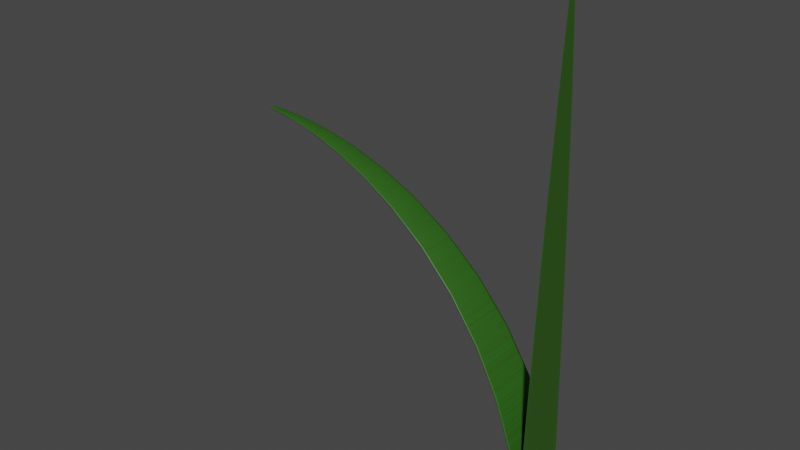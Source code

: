 # Source: quit.blend  (saved by Blender 4.0.36; exported with 4.5.12 LTS)
import bpy
from mathutils import Matrix  # noqa: F401  (used for matrix-valued properties, if any)

bpy.ops.wm.read_factory_settings(use_empty=True)
scene = bpy.context.scene
scene.name = 'Scene'

# ---- collections
col_collection = bpy.data.collections.new('Collection'); scene.collection.children.link(col_collection)

# ---- images (referenced by path relative to the original .blend; pixels are not part of the script)
import os
ASSET_DIR = os.environ.get("B2B_ASSET_DIR", "")  # directory of the original .blend (textures are referenced by path, not embedded)
HERE = os.path.dirname(os.path.abspath(__file__))  # packed textures are extracted next to this script under _unpacked/

def load_image(name, relpath, width, height, colorspace="sRGB"):
    """Load a texture the original file referenced (path relative to the .blend, or extracted next to this script)."""
    p = next((c for c in (os.path.join(HERE, relpath), os.path.join(ASSET_DIR, relpath)) if relpath and os.path.exists(c)), "")
    if p:
        img = bpy.data.images.load(p, check_existing=True)
        img.name = name
    else:  # same state as the original file: an image datablock whose file is absent (Cycles renders it pink)
        img = bpy.data.images.new(name, width, height)
        img.source = "FILE"
        img.filepath = "//" + (relpath or name)
    img.colorspace_settings.name = colorspace
    return img
img_grasscolor = load_image('GrassColor', 'LeafColor.png', 1024, 1024, 'sRGB')

# ---- materials (node trees are filled in below, after node groups)
mat_grass = bpy.data.materials.new('Grass')

# ---- material node trees
mat_grass.use_nodes = True; mat_grass.node_tree.nodes.clear()
_N = mat_grass.node_tree.nodes; _L = mat_grass.node_tree.links
n0 = _N.new('ShaderNodeTexCoord'); n0.name = 'Texture Coordinate'; n0.location = (-598, 177)
n1 = _N.new('ShaderNodeOutputMaterial'); n1.name = 'Material Output'; n1.location = (812, 263)
n2 = _N.new('ShaderNodeBsdfPrincipled'); n2.name = 'Principled BSDF'; n2.location = (426, 271)
n2.distribution = 'GGX'
n2.subsurface_method = 'RANDOM_WALK_SKIN'
n2.inputs[3].default_value = 1.45
n2.inputs[27].default_value = (0.0, 0.0, 0.0, 1.0)
n2.inputs[28].default_value = 1.0
n3 = _N.new('ShaderNodeMapping'); n3.name = 'Mapping'; n3.location = (-393, 226)
n3.inputs[1].default_value = (0.0, 2.7, 0.0)
n3.inputs[3].default_value = (20.0, 5.96e-08, -5.96e-08)
n4 = _N.new('ShaderNodeTexVoronoi'); n4.name = 'Voronoi Texture'; n4.location = (-173, 206)
n4.feature = 'DISTANCE_TO_EDGE'
n4.inputs[8].default_value = 0.5917
n5 = _N.new('ShaderNodeTexImage'); n5.name = 'Image Texture'; n5.location = (70, -23)
n5.image = img_grasscolor
n6 = _N.new('ShaderNodeValToRGB'); n6.name = 'Color Ramp'; n6.location = (86, 230)
while len(n6.color_ramp.elements) > 1: n6.color_ramp.elements.remove(n6.color_ramp.elements[-1])
n6.color_ramp.elements[0].position = 0.0; n6.color_ramp.elements[0].color = (0.02901, 0.1005, 0.007963, 1.0)
_e = n6.color_ramp.elements.new(1.0); _e.color = (0.005692, 0.2204, 0.01681, 1.0)
_L.new(n2.outputs[0], n1.inputs[0])
_L.new(n0.outputs[3], n3.inputs[0])
_L.new(n3.outputs[0], n4.inputs[0])
_L.new(n4.outputs[0], n6.inputs[0])
_L.new(n6.outputs[0], n2.inputs[0])
n1.is_active_output = True

# ---- world
world_world = bpy.data.worlds.new('World'); scene.world = world_world
world_world.use_nodes = True; world_world.node_tree.nodes.clear()
_N = world_world.node_tree.nodes; _L = world_world.node_tree.links
n0 = _N.new('ShaderNodeOutputWorld'); n0.name = 'World Output'; n0.location = (300, 300)
n1 = _N.new('ShaderNodeBackground'); n1.name = 'Background'; n1.location = (10, 300)
n1.inputs[0].default_value = (0.05088, 0.05088, 0.05088, 1.0)
_L.new(n1.outputs[0], n0.inputs[0])
n0.is_active_output = True
world_world.color = (0.05088, 0.05088, 0.05088)
world_world.use_sun_shadow = False
world_world.sun_shadow_jitter_overblur = 0.0

# ---- meshes
me_plane = bpy.data.meshes.new('Plane')
me_plane.from_pydata([(7.898e-09, -1.178, 0.003002), (-9.506e-08, 1.178, 0.003002), (8.646e-07, -0.04901, 20.73), (8.55e-07, -0.08506, 20.48), (8.452e-07, -0.1134, 20.22), (8.34e-07, -0.1406, 19.94), (8.189e-07, -0.175, 19.56), (7.987e-07, -0.2184, 19.05), (7.718e-07, -0.2725, 18.38), (7.369e-07, -0.3384, 17.52), (6.927e-07, -0.4164, 16.43), (6.387e-07, -0.5057, 15.1), (5.747e-07, -0.6042, 13.54), (5.018e-07, -0.7084, 11.77), (4.222e-07, -0.8134, 9.844), (3.39e-07, -0.9138, 7.841), (2.563e-07, -1.004, 5.859), (1.783e-07, -1.078, 4.001), (1.091e-07, -1.132, 2.364), (1.014e-08, 1.132, 2.364), (8.408e-08, 1.078, 4.001), (1.685e-07, 1.004, 5.859), (2.591e-07, 0.9138, 7.841), (3.51e-07, 0.8134, 9.844), (4.398e-07, 0.7084, 11.77), (5.218e-07, 0.6042, 13.54), (5.944e-07, 0.5057, 15.1), (6.563e-07, 0.4164, 16.43), (7.073e-07, 0.3384, 17.52), (7.48e-07, 0.2725, 18.38), (7.796e-07, 0.2184, 19.05), (8.036e-07, 0.175, 19.56), (8.217e-07, 0.1406, 19.94), (8.353e-07, 0.1134, 20.22), (8.476e-07, 0.08506, 20.48), (8.603e-07, 0.04901, 20.73), (6.545e-09, -1.147, 0.003002), (-9.37e-08, 1.147, 0.003002), (1.144e-08, 1.103, 2.364), (1.078e-07, -1.103, 2.364), (8.532e-08, 1.049, 4.001), (1.771e-07, -1.049, 4.001), (1.697e-07, 0.9772, 5.859), (2.551e-07, -0.9772, 5.859), (2.602e-07, 0.8897, 7.841), (3.379e-07, -0.8897, 7.841), (3.52e-07, 0.792, 9.844), (4.212e-07, -0.792, 9.844), (4.407e-07, 0.6897, 11.77), (5.01e-07, -0.6897, 11.77), (5.225e-07, 0.5883, 13.54), (5.74e-07, -0.5883, 13.54), (5.95e-07, 0.4924, 15.1), (6.381e-07, -0.4924, 15.1), (6.568e-07, 0.4054, 16.43), (6.923e-07, -0.4054, 16.43), (7.077e-07, 0.3295, 17.52), (7.365e-07, -0.3295, 17.52), (7.483e-07, 0.2653, 18.38), (7.715e-07, -0.2653, 18.38), (7.798e-07, 0.2127, 19.05), (7.984e-07, -0.2127, 19.05), (8.038e-07, 0.1704, 19.56), (8.187e-07, -0.1704, 19.56), (8.219e-07, 0.1369, 19.94), (8.339e-07, -0.1369, 19.94), (8.354e-07, 0.1104, 20.22), (8.451e-07, -0.1104, 20.22), (8.477e-07, 0.08283, 20.48), (8.549e-07, -0.08283, 20.48), (8.604e-07, 0.04772, 20.73), (8.646e-07, -0.04772, 20.73)], [], [(37, 1, 19, 38), (38, 19, 20, 40), (40, 20, 21, 42), (42, 21, 22, 44), (44, 22, 23, 46), (46, 23, 24, 48), (48, 24, 25, 50), (50, 25, 26, 52), (52, 26, 27, 54), (54, 27, 28, 56), (56, 28, 29, 58), (58, 29, 30, 60), (60, 30, 31, 62), (62, 31, 32, 64), (64, 32, 33, 66), (66, 33, 34, 68), (68, 34, 35, 70), (3, 69, 71, 2), (69, 68, 70, 71), (4, 67, 69, 3), (67, 66, 68, 69), (5, 65, 67, 4), (65, 64, 66, 67), (6, 63, 65, 5), (63, 62, 64, 65), (7, 61, 63, 6), (61, 60, 62, 63), (8, 59, 61, 7), (59, 58, 60, 61), (9, 57, 59, 8), (57, 56, 58, 59), (10, 55, 57, 9), (55, 54, 56, 57), (11, 53, 55, 10), (53, 52, 54, 55), (12, 51, 53, 11), (51, 50, 52, 53), (13, 49, 51, 12), (49, 48, 50, 51), (14, 47, 49, 13), (47, 46, 48, 49), (15, 45, 47, 14), (45, 44, 46, 47), (16, 43, 45, 15), (43, 42, 44, 45), (17, 41, 43, 16), (41, 40, 42, 43), (18, 39, 41, 17), (39, 38, 40, 41), (0, 36, 39, 18), (36, 37, 38, 39)])
_uv = me_plane.uv_layers.new(name='UVMap')
_uv.uv.foreach_set('vector', [0.05535, -8.516e-09, 0.05609, -8.516e-09, 0.05501, 0.1125, 0.0543, 0.1125, 0.0543, 0.1125, 0.05501, 0.1125, 0.05371, 0.1904, 0.05303, 0.1904, 0.05303, 0.1904, 0.05371, 0.1904, 0.05194, 0.2789, 0.05131, 0.2789, 0.05131, 0.2789, 0.05194, 0.2789, 0.0498, 0.3733, 0.04923, 0.3733, 0.04923, 0.3733, 0.0498, 0.3733, 0.04741, 0.4687, 0.0469, 0.4687, 0.0469, 0.4687, 0.04741, 0.4687, 0.04491, 0.5605, 0.04447, 0.5605, 0.04447, 0.5605, 0.04491, 0.5605, 0.04243, 0.6448, 0.04205, 0.6448, 0.04205, 0.6448, 0.04243, 0.6448, 0.04009, 0.7192, 0.03977, 0.7192, 0.03977, 0.7192, 0.04009, 0.7192, 0.03796, 0.7824, 0.0377, 0.7824, 0.0377, 0.7824, 0.03796, 0.7824, 0.0361, 0.8342, 0.03589, 0.8342, 0.03589, 0.8342, 0.0361, 0.8342, 0.03453, 0.8754, 0.03436, 0.8754, 0.03436, 0.8754, 0.03453, 0.8754, 0.03325, 0.9073, 0.03311, 0.9073, 0.03311, 0.9073, 0.03325, 0.9073, 0.03221, 0.9314, 0.0321, 0.9314, 0.0321, 0.9314, 0.03221, 0.9314, 0.03139, 0.9495, 0.0313, 0.9495, 0.0313, 0.9495, 0.03139, 0.9495, 0.03074, 0.963, 0.03067, 0.963, 0.03067, 0.963, 0.03074, 0.963, 0.03007, 0.975, 0.03002, 0.975, 0.03002, 0.975, 0.03007, 0.975, 0.02921, 0.9872, 0.02918, 0.9872, 0.02602, 0.975, 0.02607, 0.975, 0.02691, 0.9872, 0.02688, 0.9872, 0.02607, 0.975, 0.03002, 0.975, 0.02918, 0.9872, 0.02691, 0.9872, 0.02534, 0.963, 0.02541, 0.963, 0.02607, 0.975, 0.02602, 0.975, 0.02541, 0.963, 0.03067, 0.963, 0.03002, 0.975, 0.02607, 0.975, 0.0247, 0.9495, 0.02478, 0.9495, 0.02541, 0.963, 0.02534, 0.963, 0.02478, 0.9495, 0.0313, 0.9495, 0.03067, 0.963, 0.02541, 0.963, 0.02388, 0.9314, 0.02399, 0.9314, 0.02478, 0.9495, 0.0247, 0.9495, 0.02399, 0.9314, 0.0321, 0.9314, 0.0313, 0.9495, 0.02478, 0.9495, 0.02284, 0.9073, 0.02298, 0.9073, 0.02399, 0.9314, 0.02388, 0.9314, 0.02298, 0.9073, 0.03311, 0.9073, 0.0321, 0.9314, 0.02399, 0.9314, 0.02155, 0.8754, 0.02173, 0.8754, 0.02298, 0.9073, 0.02284, 0.9073, 0.02173, 0.8754, 0.03436, 0.8754, 0.03311, 0.9073, 0.02298, 0.9073, 0.01999, 0.8342, 0.0202, 0.8342, 0.02173, 0.8754, 0.02155, 0.8754, 0.0202, 0.8342, 0.03589, 0.8342, 0.03436, 0.8754, 0.02173, 0.8754, 0.01813, 0.7824, 0.01839, 0.7824, 0.0202, 0.8342, 0.01999, 0.8342, 0.01839, 0.7824, 0.0377, 0.7824, 0.03589, 0.8342, 0.0202, 0.8342, 0.016, 0.7192, 0.01632, 0.7192, 0.01839, 0.7824, 0.01813, 0.7824, 0.01632, 0.7192, 0.03977, 0.7192, 0.0377, 0.7824, 0.01839, 0.7824, 0.01366, 0.6448, 0.01403, 0.6448, 0.01632, 0.7192, 0.016, 0.7192, 0.01403, 0.6448, 0.04205, 0.6448, 0.03977, 0.7192, 0.01632, 0.7192, 0.01118, 0.5605, 0.01162, 0.5605, 0.01403, 0.6448, 0.01366, 0.6448, 0.01162, 0.5605, 0.04447, 0.5605, 0.04205, 0.6448, 0.01403, 0.6448, 0.008674, 0.4687, 0.009183, 0.4687, 0.01162, 0.5605, 0.01118, 0.5605, 0.009183, 0.4687, 0.0469, 0.4687, 0.04447, 0.5605, 0.01162, 0.5605, 0.006285, 0.3733, 0.006856, 0.3733, 0.009183, 0.4687, 0.008674, 0.4687, 0.006856, 0.3733, 0.04923, 0.3733, 0.0469, 0.4687, 0.009183, 0.4687, 0.004145, 0.2789, 0.004773, 0.2789, 0.006856, 0.3733, 0.006285, 0.3733, 0.004773, 0.2789, 0.05131, 0.2789, 0.04923, 0.3733, 0.006856, 0.3733, 0.002379, 0.1904, 0.003053, 0.1904, 0.004773, 0.2789, 0.004145, 0.2789, 0.003053, 0.1904, 0.05303, 0.1904, 0.05131, 0.2789, 0.004773, 0.2789, 0.00108, 0.1125, 0.001788, 0.1125, 0.003053, 0.1904, 0.002379, 0.1904, 0.001788, 0.1125, 0.0543, 0.1125, 0.05303, 0.1904, 0.003053, 0.1904, 0.0, -8.516e-09, 0.0007371, -8.516e-09, 0.001788, 0.1125, 0.00108, 0.1125, 0.0007371, -8.516e-09, 0.05535, -8.516e-09, 0.0543, 0.1125, 0.001788, 0.1125])
me_plane.materials.append(mat_grass)
me_plane.use_mirror_x = True
me_plane.update()
me_plane_001 = bpy.data.meshes.new('Plane.001')
me_plane_001.from_pydata([(7.898e-09, -1.178, 0.003002), (-9.506e-08, 1.178, 0.003002), (-12.85, -5.618e-07, 13.33), (-12.6, -0.1134, 13.33), (-12.32, -0.1406, 13.32), (-11.94, -0.175, 13.28), (-11.44, -0.2184, 13.22), (-10.78, -0.2725, 13.1), (-9.934, -0.3384, 12.91), (-8.895, -0.4164, 12.59), (-7.669, -0.5057, 12.08), (-6.297, -0.6042, 11.34), (-4.86, -0.7084, 10.31), (-3.467, -0.8134, 8.977), (-2.236, -0.9138, 7.399), (-1.265, -1.004, 5.673), (-0.5949, -1.078, 3.942), (-0.2087, -1.132, 2.352), (-0.2087, 1.132, 2.352), (-0.5949, 1.078, 3.942), (-1.265, 1.004, 5.673), (-2.236, 0.9138, 7.399), (-3.467, 0.8134, 8.977), (-4.86, 0.7084, 10.31), (-6.297, 0.6042, 11.34), (-7.669, 0.5057, 12.08), (-8.895, 0.4164, 12.59), (-9.934, 0.3384, 12.91), (-10.78, 0.2725, 13.1), (-11.44, 0.2184, 13.22), (-11.94, 0.175, 13.28), (-12.32, 0.1406, 13.32), (-12.6, 0.1134, 13.33), (-0.04, -1.178, 0.002993), (-0.04, 1.178, 0.002993), (-12.6, -0.1134, 13.29), (-12.32, -0.1406, 13.28), (-11.94, -0.175, 13.24), (-11.44, -0.2184, 13.18), (-10.78, -0.2725, 13.07), (-9.945, -0.3384, 12.87), (-8.909, -0.4164, 12.55), (-7.686, -0.5057, 12.05), (-6.318, -0.6042, 11.3), (-4.885, -0.7084, 10.27), (-3.496, -0.8134, 8.95), (-2.27, -0.9138, 7.376), (-1.301, -1.004, 5.656), (-0.6331, -1.078, 3.93), (-0.2481, -1.132, 2.345), (-0.2481, 1.132, 2.345), (-0.6331, 1.078, 3.93), (-1.301, 1.004, 5.656), (-2.27, 0.9138, 7.376), (-3.496, 0.8134, 8.95), (-4.885, 0.7084, 10.27), (-6.318, 0.6042, 11.3), (-7.686, 0.5057, 12.05), (-8.909, 0.4164, 12.55), (-9.945, 0.3384, 12.87), (-10.78, 0.2725, 13.07), (-11.44, 0.2184, 13.18), (-11.94, 0.175, 13.24), (-12.32, 0.1406, 13.28), (-12.6, 0.1134, 13.29), (3.608e-09, -1.08, 0.003002), (-9.077e-08, 1.08, 0.003002), (-0.2087, 1.038, 2.352), (-0.2087, -1.038, 2.352), (-0.5949, 0.988, 3.942), (-0.5949, -0.988, 3.942), (-1.265, 0.92, 5.673), (-1.265, -0.92, 5.673), (-2.236, 0.8376, 7.399), (-2.236, -0.8376, 7.399), (-3.467, 0.7456, 8.977), (-3.467, -0.7456, 8.977), (-4.86, 0.6493, 10.31), (-4.86, -0.6493, 10.31), (-6.297, 0.5538, 11.34), (-6.297, -0.5538, 11.34), (-7.669, 0.4635, 12.08), (-7.669, -0.4635, 12.08), (-8.895, 0.3817, 12.59), (-8.895, -0.3817, 12.59), (-9.934, 0.3102, 12.91), (-9.934, -0.3102, 12.91), (-10.78, 0.2498, 13.1), (-10.78, -0.2498, 13.1), (-11.44, 0.2002, 13.22), (-11.44, -0.2002, 13.22), (-11.94, 0.1604, 13.28), (-11.94, -0.1604, 13.28), (-12.32, 0.1289, 13.32), (-12.32, -0.1289, 13.32), (-12.6, 0.1039, 13.33), (-12.6, -0.1039, 13.33), (-0.04, -1.08, 0.002993), (-0.04, 1.08, 0.002993), (-0.2481, 1.038, 2.345), (-0.2481, -1.038, 2.345), (-0.6331, 0.988, 3.93), (-0.6331, -0.988, 3.93), (-1.301, 0.92, 5.656), (-1.301, -0.92, 5.656), (-2.27, 0.8376, 7.376), (-2.27, -0.8376, 7.376), (-3.496, 0.7456, 8.95), (-3.496, -0.7456, 8.95), (-4.885, 0.6493, 10.27), (-4.885, -0.6493, 10.27), (-6.318, 0.5538, 11.3), (-6.318, -0.5538, 11.3), (-7.686, 0.4635, 12.05), (-7.686, -0.4635, 12.05), (-8.909, 0.3817, 12.55), (-8.909, -0.3817, 12.55), (-9.945, 0.3102, 12.87), (-9.945, -0.3102, 12.87), (-10.78, 0.2498, 13.07), (-10.78, -0.2498, 13.07), (-11.44, 0.2002, 13.18), (-11.44, -0.2002, 13.18), (-11.94, 0.1604, 13.24), (-11.94, -0.1604, 13.24), (-12.32, 0.1289, 13.28), (-12.32, -0.1289, 13.28), (-12.6, 0.1039, 13.29), (-12.6, -0.1039, 13.29)], [], [(66, 1, 18, 67), (67, 18, 19, 69), (69, 19, 20, 71), (71, 20, 21, 73), (73, 21, 22, 75), (75, 22, 23, 77), (77, 23, 24, 79), (79, 24, 25, 81), (81, 25, 26, 83), (83, 26, 27, 85), (85, 27, 28, 87), (87, 28, 29, 89), (89, 29, 30, 91), (91, 30, 31, 93), (93, 31, 32, 95), (95, 32, 2), (98, 99, 50, 34), (99, 101, 51, 50), (101, 103, 52, 51), (103, 105, 53, 52), (105, 107, 54, 53), (107, 109, 55, 54), (109, 111, 56, 55), (111, 113, 57, 56), (113, 115, 58, 57), (115, 117, 59, 58), (117, 119, 60, 59), (119, 121, 61, 60), (121, 123, 62, 61), (123, 125, 63, 62), (125, 127, 64, 63), (127, 2, 64), (0, 17, 49, 33), (65, 0, 33, 97), (3, 2, 35), (4, 3, 35, 36), (5, 4, 36, 37), (6, 5, 37, 38), (7, 6, 38, 39), (8, 7, 39, 40), (9, 8, 40, 41), (10, 9, 41, 42), (11, 10, 42, 43), (12, 11, 43, 44), (13, 12, 44, 45), (14, 13, 45, 46), (15, 14, 46, 47), (16, 15, 47, 48), (17, 16, 48, 49), (18, 1, 34, 50), (19, 18, 50, 51), (20, 19, 51, 52), (21, 20, 52, 53), (22, 21, 53, 54), (23, 22, 54, 55), (24, 23, 55, 56), (25, 24, 56, 57), (26, 25, 57, 58), (27, 26, 58, 59), (28, 27, 59, 60), (29, 28, 60, 61), (30, 29, 61, 62), (31, 30, 62, 63), (32, 31, 63, 64), (2, 32, 64), (1, 66, 98, 34), (66, 65, 97, 98), (35, 2, 128), (128, 2, 127), (36, 35, 128, 126), (126, 128, 127, 125), (37, 36, 126, 124), (124, 126, 125, 123), (38, 37, 124, 122), (122, 124, 123, 121), (39, 38, 122, 120), (120, 122, 121, 119), (40, 39, 120, 118), (118, 120, 119, 117), (41, 40, 118, 116), (116, 118, 117, 115), (42, 41, 116, 114), (114, 116, 115, 113), (43, 42, 114, 112), (112, 114, 113, 111), (44, 43, 112, 110), (110, 112, 111, 109), (45, 44, 110, 108), (108, 110, 109, 107), (46, 45, 108, 106), (106, 108, 107, 105), (47, 46, 106, 104), (104, 106, 105, 103), (48, 47, 104, 102), (102, 104, 103, 101), (49, 48, 102, 100), (100, 102, 101, 99), (33, 49, 100, 97), (97, 100, 99, 98), (3, 96, 2), (96, 95, 2), (4, 94, 96, 3), (94, 93, 95, 96), (5, 92, 94, 4), (92, 91, 93, 94), (6, 90, 92, 5), (90, 89, 91, 92), (7, 88, 90, 6), (88, 87, 89, 90), (8, 86, 88, 7), (86, 85, 87, 88), (9, 84, 86, 8), (84, 83, 85, 86), (10, 82, 84, 9), (82, 81, 83, 84), (11, 80, 82, 10), (80, 79, 81, 82), (12, 78, 80, 11), (78, 77, 79, 80), (13, 76, 78, 12), (76, 75, 77, 78), (14, 74, 76, 13), (74, 73, 75, 76), (15, 72, 74, 14), (72, 71, 73, 74), (16, 70, 72, 15), (70, 69, 71, 72), (17, 68, 70, 16), (68, 67, 69, 70), (0, 65, 68, 17), (65, 66, 67, 68)])
_uv = me_plane_001.uv_layers.new(name='UVMap')
_uv.uv.foreach_set('vector', [0.05513, 1.754e-08, 0.05753, 1.689e-08, 0.05642, 0.1153, 0.05411, 0.1153, 0.05411, 0.1153, 0.05642, 0.1153, 0.05509, 0.1953, 0.05289, 0.1953, 0.05289, 0.1953, 0.05509, 0.1953, 0.05328, 0.2861, 0.05123, 0.2861, 0.05123, 0.2861, 0.05328, 0.2861, 0.05108, 0.3829, 0.04922, 0.3829, 0.04922, 0.3829, 0.05108, 0.3829, 0.04863, 0.4807, 0.04697, 0.4807, 0.04697, 0.4807, 0.04863, 0.4807, 0.04606, 0.5748, 0.04462, 0.5748, 0.04462, 0.5748, 0.04606, 0.5748, 0.04352, 0.6614, 0.04229, 0.6614, 0.04229, 0.6614, 0.04352, 0.6614, 0.04111, 0.7377, 0.04008, 0.7377, 0.04008, 0.7377, 0.04111, 0.7377, 0.03893, 0.8025, 0.03808, 0.8025, 0.03808, 0.8025, 0.03893, 0.8025, 0.03703, 0.8556, 0.03634, 0.8556, 0.03634, 0.8556, 0.03703, 0.8556, 0.03542, 0.8979, 0.03486, 0.8979, 0.03486, 0.8979, 0.03542, 0.8979, 0.0341, 0.9305, 0.03365, 0.9305, 0.03365, 0.9305, 0.0341, 0.9305, 0.03304, 0.9553, 0.03268, 0.9553, 0.03268, 0.9553, 0.03304, 0.9553, 0.0322, 0.9738, 0.03191, 0.9738, 0.03191, 0.9738, 0.0322, 0.9738, 0.03153, 0.9877, 0.0313, 0.9877, 0.0313, 0.9877, 0.03153, 0.9877, 0.03067, 1.0, 0.05513, 1.754e-08, 0.05411, 0.1153, 0.05642, 0.1153, 0.05753, 1.689e-08, 0.05411, 0.1153, 0.05289, 0.1953, 0.05509, 0.1953, 0.05642, 0.1153, 0.05289, 0.1953, 0.05123, 0.2861, 0.05328, 0.2861, 0.05509, 0.1953, 0.05123, 0.2861, 0.04922, 0.3829, 0.05108, 0.3829, 0.05328, 0.2861, 0.04922, 0.3829, 0.04697, 0.4807, 0.04863, 0.4807, 0.05108, 0.3829, 0.04697, 0.4807, 0.04462, 0.5748, 0.04606, 0.5748, 0.04863, 0.4807, 0.04462, 0.5748, 0.04229, 0.6614, 0.04352, 0.6614, 0.04606, 0.5748, 0.04229, 0.6614, 0.04008, 0.7377, 0.04111, 0.7377, 0.04352, 0.6614, 0.04008, 0.7377, 0.03808, 0.8025, 0.03893, 0.8025, 0.04111, 0.7377, 0.03808, 0.8025, 0.03634, 0.8556, 0.03703, 0.8556, 0.03893, 0.8025, 0.03634, 0.8556, 0.03486, 0.8979, 0.03542, 0.8979, 0.03703, 0.8556, 0.03486, 0.8979, 0.03365, 0.9305, 0.0341, 0.9305, 0.03542, 0.8979, 0.03365, 0.9305, 0.03268, 0.9553, 0.03304, 0.9553, 0.0341, 0.9305, 0.03268, 0.9553, 0.03191, 0.9738, 0.0322, 0.9738, 0.03304, 0.9553, 0.03191, 0.9738, 0.0313, 0.9877, 0.03153, 0.9877, 0.0322, 0.9738, 0.0313, 0.9877, 0.03084, 1.0, 0.03153, 0.9877, -1.018e-09, 1.527e-08, 0.001107, 0.1153, 0.001107, 0.1153, -1.018e-09, 1.527e-08, 0.002397, 1.462e-08, -1.018e-09, 1.527e-08, -1.018e-09, 1.527e-08, 0.002397, 1.462e-08, 0.02599, 0.9877, 0.02669, 1.0, 0.02599, 0.9877, 0.02533, 0.9738, 0.02599, 0.9877, 0.02599, 0.9877, 0.02533, 0.9738, 0.02449, 0.9553, 0.02533, 0.9738, 0.02533, 0.9738, 0.02449, 0.9553, 0.02343, 0.9305, 0.02449, 0.9553, 0.02449, 0.9553, 0.02343, 0.9305, 0.02211, 0.8979, 0.02343, 0.9305, 0.02343, 0.9305, 0.02211, 0.8979, 0.0205, 0.8556, 0.02211, 0.8979, 0.02211, 0.8979, 0.0205, 0.8556, 0.01859, 0.8025, 0.0205, 0.8556, 0.0205, 0.8556, 0.01859, 0.8025, 0.01641, 0.7377, 0.01859, 0.8025, 0.01859, 0.8025, 0.01641, 0.7377, 0.01401, 0.6614, 0.01641, 0.7377, 0.01641, 0.7377, 0.01401, 0.6614, 0.01146, 0.5748, 0.01401, 0.6614, 0.01401, 0.6614, 0.01146, 0.5748, 0.008897, 0.4807, 0.01146, 0.5748, 0.01146, 0.5748, 0.008897, 0.4807, 0.006446, 0.3829, 0.008897, 0.4807, 0.008897, 0.4807, 0.006446, 0.3829, 0.004251, 0.2861, 0.006446, 0.3829, 0.006446, 0.3829, 0.004251, 0.2861, 0.00244, 0.1953, 0.004251, 0.2861, 0.004251, 0.2861, 0.00244, 0.1953, 0.001107, 0.1153, 0.00244, 0.1953, 0.00244, 0.1953, 0.001107, 0.1153, 0.05642, 0.1153, 0.05753, 1.689e-08, 0.05753, 1.689e-08, 0.05642, 0.1153, 0.05509, 0.1953, 0.05642, 0.1153, 0.05642, 0.1153, 0.05509, 0.1953, 0.05328, 0.2861, 0.05509, 0.1953, 0.05509, 0.1953, 0.05328, 0.2861, 0.05108, 0.3829, 0.05328, 0.2861, 0.05328, 0.2861, 0.05108, 0.3829, 0.04863, 0.4807, 0.05108, 0.3829, 0.05108, 0.3829, 0.04863, 0.4807, 0.04606, 0.5748, 0.04863, 0.4807, 0.04863, 0.4807, 0.04606, 0.5748, 0.04352, 0.6614, 0.04606, 0.5748, 0.04606, 0.5748, 0.04352, 0.6614, 0.04111, 0.7377, 0.04352, 0.6614, 0.04352, 0.6614, 0.04111, 0.7377, 0.03893, 0.8025, 0.04111, 0.7377, 0.04111, 0.7377, 0.03893, 0.8025, 0.03703, 0.8556, 0.03893, 0.8025, 0.03893, 0.8025, 0.03703, 0.8556, 0.03542, 0.8979, 0.03703, 0.8556, 0.03703, 0.8556, 0.03542, 0.8979, 0.0341, 0.9305, 0.03542, 0.8979, 0.03542, 0.8979, 0.0341, 0.9305, 0.03304, 0.9553, 0.0341, 0.9305, 0.0341, 0.9305, 0.03304, 0.9553, 0.0322, 0.9738, 0.03304, 0.9553, 0.03304, 0.9553, 0.0322, 0.9738, 0.03153, 0.9877, 0.0322, 0.9738, 0.0322, 0.9738, 0.03153, 0.9877, 0.03084, 1.0, 0.03153, 0.9877, 0.03153, 0.9877, 0.05753, 1.689e-08, 0.05513, 1.754e-08, 0.05513, 1.754e-08, 0.05753, 1.689e-08, 0.05513, 1.754e-08, 0.002397, 1.462e-08, 0.002397, 1.462e-08, 0.05513, 1.754e-08, 0.02599, 0.9877, 0.02686, 1.0, 0.02622, 0.9877, 0.02622, 0.9877, 0.03067, 1.0, 0.0313, 0.9877, 0.02533, 0.9738, 0.02599, 0.9877, 0.02622, 0.9877, 0.02562, 0.9738, 0.02562, 0.9738, 0.02622, 0.9877, 0.0313, 0.9877, 0.03191, 0.9738, 0.02449, 0.9553, 0.02533, 0.9738, 0.02562, 0.9738, 0.02484, 0.9553, 0.02484, 0.9553, 0.02562, 0.9738, 0.03191, 0.9738, 0.03268, 0.9553, 0.02343, 0.9305, 0.02449, 0.9553, 0.02484, 0.9553, 0.02387, 0.9305, 0.02387, 0.9305, 0.02484, 0.9553, 0.03268, 0.9553, 0.03365, 0.9305, 0.02211, 0.8979, 0.02343, 0.9305, 0.02387, 0.9305, 0.02266, 0.8979, 0.02266, 0.8979, 0.02387, 0.9305, 0.03365, 0.9305, 0.03486, 0.8979, 0.0205, 0.8556, 0.02211, 0.8979, 0.02266, 0.8979, 0.02119, 0.8556, 0.02119, 0.8556, 0.02266, 0.8979, 0.03486, 0.8979, 0.03634, 0.8556, 0.01859, 0.8025, 0.0205, 0.8556, 0.02119, 0.8556, 0.01944, 0.8025, 0.01944, 0.8025, 0.02119, 0.8556, 0.03634, 0.8556, 0.03808, 0.8025, 0.01641, 0.7377, 0.01859, 0.8025, 0.01944, 0.8025, 0.01744, 0.7377, 0.01744, 0.7377, 0.01944, 0.8025, 0.03808, 0.8025, 0.04008, 0.7377, 0.01401, 0.6614, 0.01641, 0.7377, 0.01744, 0.7377, 0.01524, 0.6614, 0.01524, 0.6614, 0.01744, 0.7377, 0.04008, 0.7377, 0.04229, 0.6614, 0.01146, 0.5748, 0.01401, 0.6614, 0.01524, 0.6614, 0.0129, 0.5748, 0.0129, 0.5748, 0.01524, 0.6614, 0.04229, 0.6614, 0.04462, 0.5748, 0.008897, 0.4807, 0.01146, 0.5748, 0.0129, 0.5748, 0.01055, 0.4807, 0.01055, 0.4807, 0.0129, 0.5748, 0.04462, 0.5748, 0.04697, 0.4807, 0.006446, 0.3829, 0.008897, 0.4807, 0.01055, 0.4807, 0.008306, 0.3829, 0.008306, 0.3829, 0.01055, 0.4807, 0.04697, 0.4807, 0.04922, 0.3829, 0.004251, 0.2861, 0.006446, 0.3829, 0.008306, 0.3829, 0.006294, 0.2861, 0.006294, 0.2861, 0.008306, 0.3829, 0.04922, 0.3829, 0.05123, 0.2861, 0.00244, 0.1953, 0.004251, 0.2861, 0.006294, 0.2861, 0.004634, 0.1953, 0.004634, 0.1953, 0.006294, 0.2861, 0.05123, 0.2861, 0.05289, 0.1953, 0.001107, 0.1153, 0.00244, 0.1953, 0.004634, 0.1953, 0.003412, 0.1153, 0.003412, 0.1153, 0.004634, 0.1953, 0.05289, 0.1953, 0.05411, 0.1153, -1.018e-09, 1.527e-08, 0.001107, 0.1153, 0.003412, 0.1153, 0.002397, 1.462e-08, 0.002397, 1.462e-08, 0.003412, 0.1153, 0.05411, 0.1153, 0.05513, 1.754e-08, 0.02599, 0.9877, 0.02622, 0.9877, 0.02669, 1.0, 0.02622, 0.9877, 0.0313, 0.9877, 0.02686, 1.0, 0.02533, 0.9738, 0.02562, 0.9738, 0.02622, 0.9877, 0.02599, 0.9877, 0.02562, 0.9738, 0.03191, 0.9738, 0.0313, 0.9877, 0.02622, 0.9877, 0.02449, 0.9553, 0.02484, 0.9553, 0.02562, 0.9738, 0.02533, 0.9738, 0.02484, 0.9553, 0.03268, 0.9553, 0.03191, 0.9738, 0.02562, 0.9738, 0.02343, 0.9305, 0.02387, 0.9305, 0.02484, 0.9553, 0.02449, 0.9553, 0.02387, 0.9305, 0.03365, 0.9305, 0.03268, 0.9553, 0.02484, 0.9553, 0.02211, 0.8979, 0.02266, 0.8979, 0.02387, 0.9305, 0.02343, 0.9305, 0.02266, 0.8979, 0.03486, 0.8979, 0.03365, 0.9305, 0.02387, 0.9305, 0.0205, 0.8556, 0.02119, 0.8556, 0.02266, 0.8979, 0.02211, 0.8979, 0.02119, 0.8556, 0.03634, 0.8556, 0.03486, 0.8979, 0.02266, 0.8979, 0.01859, 0.8025, 0.01944, 0.8025, 0.02119, 0.8556, 0.0205, 0.8556, 0.01944, 0.8025, 0.03808, 0.8025, 0.03634, 0.8556, 0.02119, 0.8556, 0.01641, 0.7377, 0.01744, 0.7377, 0.01944, 0.8025, 0.01859, 0.8025, 0.01744, 0.7377, 0.04008, 0.7377, 0.03808, 0.8025, 0.01944, 0.8025, 0.01401, 0.6614, 0.01524, 0.6614, 0.01744, 0.7377, 0.01641, 0.7377, 0.01524, 0.6614, 0.04229, 0.6614, 0.04008, 0.7377, 0.01744, 0.7377, 0.01146, 0.5748, 0.0129, 0.5748, 0.01524, 0.6614, 0.01401, 0.6614, 0.0129, 0.5748, 0.04462, 0.5748, 0.04229, 0.6614, 0.01524, 0.6614, 0.008897, 0.4807, 0.01055, 0.4807, 0.0129, 0.5748, 0.01146, 0.5748, 0.01055, 0.4807, 0.04697, 0.4807, 0.04462, 0.5748, 0.0129, 0.5748, 0.006446, 0.3829, 0.008306, 0.3829, 0.01055, 0.4807, 0.008897, 0.4807, 0.008306, 0.3829, 0.04922, 0.3829, 0.04697, 0.4807, 0.01055, 0.4807, 0.004251, 0.2861, 0.006294, 0.2861, 0.008306, 0.3829, 0.006446, 0.3829, 0.006294, 0.2861, 0.05123, 0.2861, 0.04922, 0.3829, 0.008306, 0.3829, 0.00244, 0.1953, 0.004634, 0.1953, 0.006294, 0.2861, 0.004251, 0.2861, 0.004634, 0.1953, 0.05289, 0.1953, 0.05123, 0.2861, 0.006294, 0.2861, 0.001107, 0.1153, 0.003412, 0.1153, 0.004634, 0.1953, 0.00244, 0.1953, 0.003412, 0.1153, 0.05411, 0.1153, 0.05289, 0.1953, 0.004634, 0.1953, -1.018e-09, 1.527e-08, 0.002397, 1.462e-08, 0.003412, 0.1153, 0.001107, 0.1153, 0.002397, 1.462e-08, 0.05513, 1.754e-08, 0.05411, 0.1153, 0.003412, 0.1153])
me_plane_001.materials.append(mat_grass)
me_plane_001.use_mirror_x = True
me_plane_001.update()
me_plane_001.normals_split_custom_set([tuple(v) for v in zip(*[iter([0.7146, 0.1798, -0.6761, 0.596, 0.5991, -0.5347, 0.6935, 0.708, 0.1332, 0.9704, 0.1831, 0.1574, 0.9704, 0.1831, 0.1574, 0.6935, 0.708, 0.1332, 0.6662, 0.7075, 0.2359, 0.9008, 0.1126, 0.4193, 0.9008, 0.1126, 0.4193, 0.6662, 0.7075, 0.2359, 0.6257, 0.7075, 0.3287, 0.8324, 0.1107, 0.5431, 0.8324, 0.1106, 0.5431, 0.6257, 0.7074, 0.3287, 0.569, 0.7074, 0.4194, 0.7435, 0.1106, 0.6595, 0.7435, 0.1106, 0.6595, 0.569, 0.7073, 0.4194, 0.4987, 0.7071, 0.5012, 0.6371, 0.1109, 0.7628, 0.6371, 0.1109, 0.7628, 0.4987, 0.7071, 0.5013, 0.42, 0.7069, 0.5692, 0.5208, 0.1114, 0.8464, 0.5208, 0.1114, 0.8464, 0.42, 0.7069, 0.5691, 0.3393, 0.7065, 0.6211, 0.4034, 0.1119, 0.9081, 0.4034, 0.1119, 0.9081, 0.3392, 0.7065, 0.6211, 0.2621, 0.7061, 0.6578, 0.2929, 0.1124, 0.9495, 0.2929, 0.1124, 0.9495, 0.2621, 0.7062, 0.6578, 0.1928, 0.7058, 0.6817, 0.1948, 0.1127, 0.9743, 0.1947, 0.1128, 0.9744, 0.1928, 0.7058, 0.6817, 0.1335, 0.7054, 0.6961, 0.1117, 0.113, 0.9873, 0.1117, 0.113, 0.9873, 0.1335, 0.7054, 0.6961, 0.08473, 0.7051, 0.704, 0.04411, 0.1131, 0.9926, 0.04413, 0.1131, 0.9926, 0.08476, 0.7051, 0.704, 0.04568, 0.7048, 0.708, -0.009236, 0.113, 0.9936, -0.009243, 0.113, 0.9936, 0.04572, 0.7048, 0.708, 0.01495, 0.7044, 0.7096, -0.05058, 0.1127, 0.9923, -0.05057, 0.1127, 0.9923, 0.0149, 0.7044, 0.7096, -0.00936, 0.7041, 0.7101, -0.08296, 0.1115, 0.9903, -0.08299, 0.1115, 0.9903, -0.00931, 0.7041, 0.7101, -0.03273, 0.7033, 0.7101, -0.1109, 0.1089, 0.9878, -0.111, 0.109, 0.9878, -0.03279, 0.7033, 0.7101, -0.138, 0.1067, 0.9847, -0.597, -0.088, -0.7974, -0.9316, 0.003322, -0.3635, -0.6999, 0.7077, -0.09656, -0.5631, 0.5644, -0.6036, -0.9316, 0.003333, -0.3635, -0.9042, 0.1349, -0.4053, -0.6819, 0.7073, -0.1865, -0.6999, 0.7077, -0.09667, -0.9042, 0.135, -0.4053, -0.8406, 0.1351, -0.5245, -0.6516, 0.7073, -0.2742, -0.6818, 0.7073, -0.1866, -0.8406, 0.1351, -0.5245, -0.7567, 0.1367, -0.6393, -0.6065, 0.7072, -0.3633, -0.6515, 0.7073, -0.2742, -0.7567, 0.1367, -0.6393, -0.6563, 0.1377, -0.7418, -0.5484, 0.707, -0.4465, -0.6065, 0.7072, -0.3634, -0.6563, 0.1377, -0.7418, -0.5469, 0.138, -0.8258, -0.4817, 0.7068, -0.5181, -0.5484, 0.707, -0.4465, -0.5469, 0.138, -0.8258, -0.4368, 0.1378, -0.8889, -0.4122, 0.7064, -0.5753, -0.4817, 0.7068, -0.5181, -0.4369, 0.1377, -0.8889, -0.3338, 0.1371, -0.9326, -0.3453, 0.7061, -0.6182, -0.4122, 0.7064, -0.5754, -0.3339, 0.1371, -0.9326, -0.243, 0.1362, -0.9604, -0.2852, 0.7057, -0.6485, -0.3453, 0.7061, -0.6182, -0.243, 0.1362, -0.9604, -0.1668, 0.1352, -0.9767, -0.2344, 0.7054, -0.669, -0.2852, 0.7057, -0.6485, -0.1669, 0.1352, -0.9767, -0.1058, 0.1343, -0.9853, -0.1935, 0.7051, -0.6822, -0.2343, 0.7054, -0.669, -0.1058, 0.1343, -0.9853, -0.05845, 0.1335, -0.9893, -0.1618, 0.7047, -0.6908, -0.1934, 0.705, -0.6823, -0.05845, 0.1335, -0.9893, -0.02288, 0.1328, -0.9909, -0.1385, 0.7044, -0.6962, -0.1619, 0.7047, -0.6907, -0.0229, 0.1328, -0.9909, 0.002393, 0.1326, -0.9912, -0.1219, 0.704, -0.6996, -0.1385, 0.7044, -0.6962, 0.002387, 0.1326, -0.9912, 0.01861, 0.1328, -0.991, -0.1137, 0.7033, -0.7018, -0.1219, 0.7041, -0.6996, 0.0187, 0.1328, -0.991, -0.1154, 0.7014, -0.7033, -0.1137, 0.7033, -0.7018, 0.596, -0.5991, -0.5347, 0.6935, -0.708, 0.1332, -0.6999, -0.7076, -0.09659, -0.5631, -0.5644, -0.6036, 0.6834, 0.08311, -0.7253, 0.596, -0.5991, -0.5347, -0.5631, -0.5644, -0.6036, -0.6388, -0.191, -0.7453, -0.03274, -0.7033, 0.7101, -0.1154, -0.7014, -0.7033, -0.1137, -0.7033, -0.7017, -0.009401, -0.7041, 0.7101, -0.03274, -0.7033, 0.7101, -0.1138, -0.7033, -0.7018, -0.1219, -0.7041, -0.6996, 0.01494, -0.7044, 0.7096, -0.009235, -0.7041, 0.7101, -0.1219, -0.704, -0.6996, -0.1386, -0.7044, -0.6962, 0.04568, -0.7048, 0.708, 0.01495, -0.7044, 0.7096, -0.1385, -0.7044, -0.6961, -0.1615, -0.7048, -0.6908, 0.08478, -0.7051, 0.704, 0.04527, -0.7047, 0.708, -0.1619, -0.7047, -0.6908, -0.1934, -0.705, -0.6823, 0.1335, -0.7054, 0.6961, 0.08469, -0.7051, 0.704, -0.1934, -0.7051, -0.6823, -0.2344, -0.7054, -0.6689, 0.1928, -0.7058, 0.6817, 0.1335, -0.7054, 0.6961, -0.2344, -0.7054, -0.669, -0.2852, -0.7057, -0.6486, 0.2621, -0.7062, 0.6577, 0.1928, -0.7058, 0.6817, -0.2853, -0.7057, -0.6485, -0.3452, -0.7061, -0.6183, 0.3392, -0.7065, 0.6211, 0.2621, -0.7062, 0.6577, -0.3453, -0.7061, -0.6182, -0.4122, -0.7064, -0.5754, 0.42, -0.7069, 0.5692, 0.3392, -0.7065, 0.6211, -0.4122, -0.7064, -0.5754, -0.4817, -0.7068, -0.5181, 0.4987, -0.7072, 0.5012, 0.4201, -0.7069, 0.5691, -0.4818, -0.7068, -0.5181, -0.5484, -0.707, -0.4465, 0.569, -0.7073, 0.4194, 0.499, -0.7072, 0.5008, -0.5484, -0.707, -0.4465, -0.6065, -0.7072, -0.3633, 0.6257, -0.7074, 0.3287, 0.5689, -0.7074, 0.4195, -0.6065, -0.7072, -0.3634, -0.6516, -0.7073, -0.2742, 0.6662, -0.7075, 0.236, 0.6257, -0.7074, 0.3287, -0.6515, -0.7073, -0.2742, -0.6818, -0.7073, -0.1865, 0.6935, -0.708, 0.1332, 0.6662, -0.7075, 0.236, -0.6819, -0.7073, -0.1865, -0.6999, -0.7076, -0.09658, 0.6935, 0.708, 0.1332, 0.596, 0.5991, -0.5347, -0.5631, 0.5644, -0.6037, -0.6999, 0.7076, -0.09662, 0.6662, 0.7075, 0.236, 0.6935, 0.708, 0.1332, -0.6999, 0.7076, -0.09661, -0.6819, 0.7073, -0.1865, 0.6257, 0.7074, 0.3286, 0.6664, 0.7075, 0.2353, -0.6818, 0.7073, -0.1866, -0.6514, 0.7073, -0.2745, 0.569, 0.7074, 0.4194, 0.6256, 0.7074, 0.3289, -0.6515, 0.7073, -0.2742, -0.6065, 0.7072, -0.3634, 0.4987, 0.7072, 0.5012, 0.569, 0.7073, 0.4195, -0.6065, 0.7072, -0.3633, -0.5484, 0.707, -0.4465, 0.42, 0.7069, 0.5692, 0.4987, 0.7072, 0.5012, -0.5484, 0.707, -0.4465, -0.4817, 0.7068, -0.5181, 0.3392, 0.7065, 0.6211, 0.42, 0.7069, 0.5692, -0.4817, 0.7068, -0.5181, -0.4121, 0.7064, -0.5754, 0.2621, 0.7062, 0.6577, 0.3393, 0.7065, 0.6211, -0.4122, 0.7064, -0.5754, -0.3452, 0.7061, -0.6182, 0.1928, 0.7058, 0.6817, 0.2621, 0.7062, 0.6577, -0.3453, 0.7061, -0.6182, -0.2852, 0.7057, -0.6485, 0.1335, 0.7054, 0.6961, 0.1928, 0.7058, 0.6817, -0.2853, 0.7057, -0.6485, -0.2343, 0.7054, -0.669, 0.08471, 0.7051, 0.704, 0.1335, 0.7054, 0.6961, -0.2344, 0.7054, -0.6689, -0.1934, 0.7051, -0.6823, 0.04569, 0.7048, 0.708, 0.08469, 0.7051, 0.704, -0.1934, 0.705, -0.6823, -0.1619, 0.7047, -0.6908, 0.01486, 0.7044, 0.7096, 0.04569, 0.7048, 0.708, -0.1619, 0.7047, -0.6908, -0.1385, 0.7044, -0.6961, -0.009326, 0.7041, 0.7101, 0.01485, 0.7044, 0.7096, -0.1386, 0.7044, -0.6962, -0.1219, 0.704, -0.6996, -0.03273, 0.7033, 0.7101, -0.009392, 0.7041, 0.7101, -0.1219, 0.7041, -0.6996, -0.1137, 0.7033, -0.7018, -0.06205, 0.7016, 0.7099, -0.03271, 0.7033, 0.7101, -0.1137, 0.7033, -0.7018, 0.596, 0.5991, -0.5347, 0.7146, 0.1799, -0.6761, -0.5969, -0.08802, -0.7974, -0.5631, 0.5644, -0.6036, 0.7145, 0.1799, -0.6761, 0.6834, 0.08308, -0.7253, -0.6388, -0.191, -0.7453, -0.5969, -0.08808, -0.7974, -0.1137, -0.7033, -0.7018, -0.2202, -0.1015, -0.9701, -0.2256, -0.1107, -0.9679, -0.2255, -0.1107, -0.9679, 0.01923, 0.1357, -0.9906, 0.01862, 0.1328, -0.991, -0.1219, -0.7041, -0.6996, -0.1137, -0.7033, -0.7018, -0.2255, -0.1107, -0.9679, -0.2432, -0.1131, -0.9634, -0.2432, -0.1131, -0.9634, -0.2255, -0.1107, -0.9679, 0.0186, 0.1328, -0.991, 0.002399, 0.1326, -0.9912, -0.1385, -0.7044, -0.6961, -0.1219, -0.704, -0.6996, -0.2432, -0.1131, -0.9634, -0.2692, -0.1146, -0.9563, -0.2692, -0.1146, -0.9563, -0.2432, -0.1131, -0.9634, 0.002406, 0.1326, -0.9912, -0.02289, 0.1328, -0.9909, -0.1619, -0.7047, -0.6907, -0.1385, -0.7044, -0.6962, -0.2692, -0.1146, -0.9563, -0.3047, -0.1156, -0.9454, -0.3047, -0.1156, -0.9454, -0.2691, -0.1146, -0.9563, -0.0229, 0.1328, -0.9909, -0.05846, 0.1335, -0.9893, -0.1934, -0.705, -0.6823, -0.1618, -0.7047, -0.6908, -0.3047, -0.1156, -0.9454, -0.3513, -0.1168, -0.9289, -0.3513, -0.1168, -0.9289, -0.3047, -0.1156, -0.9454, -0.05845, 0.1335, -0.9893, -0.1057, 0.1343, -0.9853, -0.2344, -0.7054, -0.6689, -0.1935, -0.7051, -0.6823, -0.3513, -0.1167, -0.929, -0.4103, -0.118, -0.9043, -0.4103, -0.1181, -0.9043, -0.3513, -0.1167, -0.929, -0.1058, 0.1343, -0.9853, -0.1669, 0.1352, -0.9767, -0.2852, -0.7057, -0.6485, -0.2344, -0.7054, -0.669, -0.4104, -0.118, -0.9043, -0.482, -0.1195, -0.868, -0.482, -0.1196, -0.868, -0.4103, -0.118, -0.9043, -0.1669, 0.1352, -0.9767, -0.243, 0.1362, -0.9604, -0.3453, -0.7061, -0.6182, -0.2852, -0.7057, -0.6485, -0.482, -0.1195, -0.868, -0.5648, -0.1212, -0.8163, -0.5648, -0.1212, -0.8163, -0.482, -0.1196, -0.868, -0.243, 0.1362, -0.9604, -0.3338, 0.1371, -0.9326, -0.4122, -0.7064, -0.5753, -0.3453, -0.7061, -0.6182, -0.5648, -0.1212, -0.8163, -0.6549, -0.123, -0.7457, -0.6549, -0.123, -0.7457, -0.5648, -0.1212, -0.8163, -0.3338, 0.1371, -0.9326, -0.4369, 0.1377, -0.8889, -0.4817, -0.7068, -0.5181, -0.4121, -0.7064, -0.5754, -0.6548, -0.123, -0.7457, -0.7458, -0.1248, -0.6544, -0.7458, -0.1247, -0.6543, -0.6548, -0.123, -0.7457, -0.4369, 0.1377, -0.8889, -0.5469, 0.138, -0.8258, -0.5484, -0.707, -0.4464, -0.4817, -0.7068, -0.5181, -0.7458, -0.1248, -0.6543, -0.83, -0.1264, -0.5433, -0.83, -0.1264, -0.5433, -0.7458, -0.1248, -0.6543, -0.5469, 0.138, -0.8258, -0.6563, 0.1377, -0.7418, -0.6065, -0.7072, -0.3634, -0.5484, -0.707, -0.4465, -0.83, -0.1264, -0.5433, -0.8997, -0.1277, -0.4174, -0.8997, -0.1277, -0.4174, -0.83, -0.1264, -0.5433, -0.6563, 0.1377, -0.7418, -0.7567, 0.1367, -0.6393, -0.6515, -0.7073, -0.2742, -0.6065, -0.7072, -0.3634, -0.8997, -0.1277, -0.4173, -0.9499, -0.1286, -0.285, -0.9498, -0.1286, -0.285, -0.8997, -0.1277, -0.4173, -0.7567, 0.1367, -0.6393, -0.8406, 0.1351, -0.5245, -0.6818, -0.7073, -0.1866, -0.6515, -0.7073, -0.2743, -0.9499, -0.1286, -0.285, -0.9798, -0.128, -0.1539, -0.9798, -0.128, -0.1539, -0.9499, -0.1286, -0.285, -0.8406, 0.1351, -0.5245, -0.9042, 0.135, -0.4053, -0.6999, -0.7077, -0.09664, -0.6818, -0.7073, -0.1866, -0.9798, -0.128, -0.1539, -0.966, -0.1992, -0.1645, -0.966, -0.1992, -0.1645, -0.9798, -0.128, -0.1539, -0.9042, 0.135, -0.4053, -0.9316, 0.003323, -0.3635, -0.5631, -0.5644, -0.6036, -0.6999, -0.7077, -0.09658, -0.9661, -0.1992, -0.1645, -0.6388, -0.191, -0.7453, -0.6388, -0.191, -0.7453, -0.9661, -0.1992, -0.1645, -0.9316, 0.004942, -0.3635, -0.597, -0.08802, -0.7974, -0.03275, -0.7033, 0.7101, 0.1294, -0.1296, 0.9831, -0.0621, -0.7015, 0.7099, 0.1294, -0.1296, 0.9831, -0.1109, 0.1089, 0.9879, 0.1013, -0.1301, 0.9863, -0.009273, -0.7041, 0.7101, 0.1578, -0.1282, 0.9791, 0.1294, -0.1296, 0.9831, -0.03276, -0.7033, 0.7101, 0.1578, -0.1282, 0.9791, -0.08299, 0.1115, 0.9903, -0.1109, 0.1089, 0.9878, 0.1294, -0.1296, 0.9831, 0.01493, -0.7044, 0.7096, 0.1893, -0.1268, 0.9737, 0.1578, -0.1282, 0.9791, -0.009391, -0.7041, 0.7101, 0.1893, -0.1268, 0.9737, -0.05059, 0.1127, 0.9923, -0.08296, 0.1115, 0.9903, 0.1578, -0.1282, 0.9791, 0.04575, -0.7048, 0.708, 0.2286, -0.1256, 0.9654, 0.1893, -0.1268, 0.9737, 0.01491, -0.7044, 0.7096, 0.2286, -0.1256, 0.9654, -0.009245, 0.113, 0.9936, -0.05057, 0.1127, 0.9923, 0.1893, -0.1268, 0.9737, 0.08479, -0.7051, 0.704, 0.2788, -0.1243, 0.9523, 0.2286, -0.1256, 0.9654, 0.04565, -0.7048, 0.708, 0.2788, -0.1243, 0.9523, 0.04413, 0.1131, 0.9926, -0.009236, 0.113, 0.9936, 0.2286, -0.1256, 0.9654, 0.1336, -0.7054, 0.6961, 0.3416, -0.1229, 0.9318, 0.2788, -0.1243, 0.9523, 0.0847, -0.7051, 0.704, 0.3416, -0.1229, 0.9318, 0.1117, 0.113, 0.9873, 0.04412, 0.1131, 0.9926, 0.2788, -0.1243, 0.9523, 0.1928, -0.7058, 0.6817, 0.4176, -0.1216, 0.9005, 0.3416, -0.1229, 0.9318, 0.1335, -0.7054, 0.6961, 0.4176, -0.1215, 0.9005, 0.1947, 0.1128, 0.9744, 0.1117, 0.113, 0.9873, 0.3416, -0.1229, 0.9318, 0.2621, -0.7062, 0.6577, 0.5055, -0.1203, 0.8544, 0.4176, -0.1216, 0.9005, 0.1928, -0.7058, 0.6817, 0.5055, -0.1203, 0.8544, 0.2929, 0.1124, 0.9495, 0.1948, 0.1128, 0.9743, 0.4176, -0.1216, 0.9005, 0.3392, -0.7065, 0.6211, 0.602, -0.1194, 0.7895, 0.5055, -0.1203, 0.8544, 0.2621, -0.7061, 0.6578, 0.602, -0.1194, 0.7895, 0.4034, 0.1119, 0.9081, 0.2929, 0.1124, 0.9495, 0.5055, -0.1203, 0.8544, 0.42, -0.7069, 0.5691, 0.7009, -0.1187, 0.7033, 0.602, -0.1194, 0.7895, 0.3392, -0.7065, 0.6211, 0.7009, -0.1187, 0.7033, 0.5208, 0.1114, 0.8464, 0.4035, 0.1119, 0.9081, 0.602, -0.1193, 0.7895, 0.4987, -0.7072, 0.5012, 0.7943, -0.1185, 0.5959, 0.7009, -0.1187, 0.7033, 0.42, -0.7069, 0.5692, 0.7943, -0.1185, 0.5959, 0.6371, 0.1109, 0.7628, 0.5208, 0.1114, 0.8464, 0.7009, -0.1187, 0.7033, 0.569, -0.7073, 0.4194, 0.874, -0.1187, 0.4713, 0.7942, -0.1185, 0.5959, 0.4987, -0.7071, 0.5012, 0.874, -0.1187, 0.4713, 0.7435, 0.1106, 0.6595, 0.6371, 0.1109, 0.7628, 0.7942, -0.1185, 0.5959, 0.6257, -0.7074, 0.3287, 0.9339, -0.1192, 0.3372, 0.874, -0.1187, 0.4713, 0.569, -0.7074, 0.4194, 0.9339, -0.1192, 0.3372, 0.8323, 0.1106, 0.5431, 0.7435, 0.1106, 0.6595, 0.874, -0.1187, 0.4713, 0.6662, -0.7075, 0.2359, 0.9725, -0.1174, 0.201, 0.9339, -0.1192, 0.3372, 0.6257, -0.7075, 0.3287, 0.9725, -0.1174, 0.201, 0.9008, 0.1126, 0.4193, 0.8324, 0.1107, 0.5431, 0.9339, -0.1192, 0.3372, 0.6935, -0.708, 0.1332, 0.9997, -0.001838, -0.02305, 0.9725, -0.1174, 0.201, 0.6662, -0.7075, 0.2359, 0.9997, -0.001832, -0.02305, 0.9704, 0.1831, 0.1574, 0.9008, 0.1127, 0.4193, 0.9725, -0.1174, 0.201, 0.596, -0.5991, -0.5347, 0.6834, 0.08305, -0.7253, 0.9997, -0.001833, -0.02306, 0.6935, -0.708, 0.1332, 0.6834, 0.08312, -0.7253, 0.7146, 0.1799, -0.676, 0.9704, 0.1831, 0.1574, 0.9997, -0.001964, -0.02306])] * 3)])

# ---- objects
ob_leaf = bpy.data.objects.new('Leaf', me_plane)
ob_leafcollider = bpy.data.objects.new('LeafCollider', me_plane_001)

# ---- transforms, parenting, visibility, modifiers, constraints
ob_leaf.location = (0.0, 0.0, 0.0)
ob_leaf.use_mesh_mirror_x = True
_m = ob_leaf.modifiers.new('Solidify', 'SOLIDIFY')
_m.thickness = 0.04
_m.thickness_clamp = 2.0
_m.nonmanifold_thickness_mode = 'FIXED'
_m.nonmanifold_boundary_mode = 'ROUND'
_m = ob_leaf.modifiers.new('Subdivision', 'SUBSURF')
_m.levels = 0
ob_leafcollider.location = (0.0, 0.0, 0.0)
ob_leafcollider.use_mesh_mirror_x = True

# ---- collection membership
col_collection.objects.link(ob_leaf)
col_collection.objects.link(ob_leafcollider)

# ---- scene / render settings (as saved in the file)
scene.frame_start = 1; scene.frame_end = 250; scene.frame_set(1)
scene.render.engine = 'CYCLES'
scene.cycles.sampling_pattern = 'TABULATED_SOBOL'
scene.cycles.bake_type = 'DIFFUSE'
scene.view_settings.view_transform = 'Filmic'
bpy.context.view_layer.update()

# ---- added for rendering (the .blend has no active camera and no usable light): camera, sun
cam_auto = bpy.data.cameras.new('AutoCamera')
cam_auto.lens = 50.0
cam_auto.sensor_width = 36.0
cam_auto.clip_end = 1000.0
ob_auto_camera = bpy.data.objects.new('AutoCamera', cam_auto)
scene.collection.objects.link(ob_auto_camera)
ob_auto_camera.location = (16.2444, -27.2046, 28.5035)
ob_auto_camera.rotation_euler = (1.09748, -7.21219e-08, 0.694738)
scene.camera = ob_auto_camera
light_auto_sun = bpy.data.lights.new('AutoSun', 'SUN')
light_auto_sun.energy = 3.0
light_auto_sun.angle = 0.0523599
ob_auto_sun = bpy.data.objects.new('AutoSun', light_auto_sun)
scene.collection.objects.link(ob_auto_sun)
ob_auto_sun.rotation_euler = (0.872665, 0.174533, 0.523599)
bpy.context.view_layer.update()
